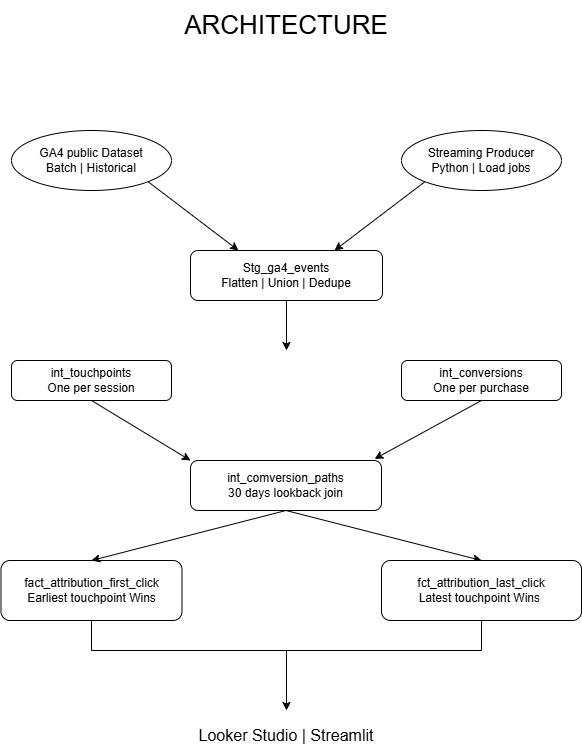

The diagram above was exported from draw.io. Its source (the exported page's mxGraphModel, read from the mxfile embedded in the PNG):
<mxGraphModel dx="1022" dy="564" grid="1" gridSize="10" guides="1" tooltips="1" connect="1" arrows="1" fold="1" page="1" pageScale="1" pageWidth="850" pageHeight="1100" background="#FFFFFF" math="0" shadow="0">
  <root>
    <mxCell id="0" />
    <mxCell id="1" parent="0" />
    <mxCell id="bzDZl1adxHT5XCKcxf1e-1" parent="1" style="text;html=1;whiteSpace=wrap;strokeColor=none;fillColor=none;align=center;verticalAlign=middle;rounded=0;fontSize=26;" value="ARCHITECTURE" vertex="1">
      <mxGeometry height="50" width="300" x="275" y="50" as="geometry" />
    </mxCell>
    <mxCell id="bzDZl1adxHT5XCKcxf1e-10" edge="1" parent="1" source="bzDZl1adxHT5XCKcxf1e-2" style="rounded=0;orthogonalLoop=1;jettySize=auto;html=1;exitX=1;exitY=1;exitDx=0;exitDy=0;entryX=0.25;entryY=0;entryDx=0;entryDy=0;" target="bzDZl1adxHT5XCKcxf1e-4">
      <mxGeometry relative="1" as="geometry" />
    </mxCell>
    <mxCell id="bzDZl1adxHT5XCKcxf1e-2" parent="1" style="ellipse;whiteSpace=wrap;html=1;" value="GA4 public Dataset&lt;div&gt;Batch | Historical&lt;/div&gt;" vertex="1">
      <mxGeometry height="60" width="160" x="150" y="180" as="geometry" />
    </mxCell>
    <mxCell id="bzDZl1adxHT5XCKcxf1e-11" edge="1" parent="1" source="bzDZl1adxHT5XCKcxf1e-3" style="rounded=0;orthogonalLoop=1;jettySize=auto;html=1;exitX=0;exitY=1;exitDx=0;exitDy=0;entryX=0.75;entryY=0;entryDx=0;entryDy=0;" target="bzDZl1adxHT5XCKcxf1e-4">
      <mxGeometry relative="1" as="geometry" />
    </mxCell>
    <mxCell id="bzDZl1adxHT5XCKcxf1e-3" parent="1" style="ellipse;whiteSpace=wrap;html=1;" value="Streaming Producer&lt;div&gt;Python | Load jobs&lt;/div&gt;" vertex="1">
      <mxGeometry height="60" width="160" x="540" y="180" as="geometry" />
    </mxCell>
    <mxCell id="bzDZl1adxHT5XCKcxf1e-12" edge="1" parent="1" source="bzDZl1adxHT5XCKcxf1e-4" style="edgeStyle=orthogonalEdgeStyle;rounded=0;orthogonalLoop=1;jettySize=auto;html=1;exitX=0.5;exitY=1;exitDx=0;exitDy=0;">
      <mxGeometry relative="1" as="geometry">
        <mxPoint x="425" y="400" as="targetPoint" />
      </mxGeometry>
    </mxCell>
    <mxCell id="bzDZl1adxHT5XCKcxf1e-4" parent="1" style="rounded=1;whiteSpace=wrap;html=1;" value="Stg_ga4_events&lt;br&gt;Flatten | Union | Dedupe" vertex="1">
      <mxGeometry height="50" width="192" x="329" y="300" as="geometry" />
    </mxCell>
    <mxCell id="bzDZl1adxHT5XCKcxf1e-13" edge="1" parent="1" source="bzDZl1adxHT5XCKcxf1e-5" style="rounded=0;orthogonalLoop=1;jettySize=auto;html=1;exitX=0.5;exitY=1;exitDx=0;exitDy=0;entryX=0;entryY=0;entryDx=0;entryDy=0;" target="bzDZl1adxHT5XCKcxf1e-7">
      <mxGeometry relative="1" as="geometry" />
    </mxCell>
    <mxCell id="bzDZl1adxHT5XCKcxf1e-5" parent="1" style="rounded=1;whiteSpace=wrap;html=1;" value="int_touchpoints&lt;div&gt;One per session&lt;/div&gt;" vertex="1">
      <mxGeometry height="40" width="160" x="150" y="410" as="geometry" />
    </mxCell>
    <mxCell id="bzDZl1adxHT5XCKcxf1e-6" parent="1" style="rounded=1;whiteSpace=wrap;html=1;" value="int_conversions&lt;div&gt;One per purchase&lt;/div&gt;" vertex="1">
      <mxGeometry height="40" width="160" x="540" y="410" as="geometry" />
    </mxCell>
    <mxCell id="bzDZl1adxHT5XCKcxf1e-16" edge="1" parent="1" source="bzDZl1adxHT5XCKcxf1e-7" style="rounded=0;orthogonalLoop=1;jettySize=auto;html=1;exitX=0.5;exitY=1;exitDx=0;exitDy=0;entryX=0.5;entryY=0;entryDx=0;entryDy=0;" target="bzDZl1adxHT5XCKcxf1e-9">
      <mxGeometry relative="1" as="geometry" />
    </mxCell>
    <mxCell id="bzDZl1adxHT5XCKcxf1e-7" parent="1" style="rounded=1;whiteSpace=wrap;html=1;" value="int_comversion_paths&lt;div&gt;30 days lookback join&lt;/div&gt;" vertex="1">
      <mxGeometry height="50" width="191" x="329" y="510" as="geometry" />
    </mxCell>
    <mxCell id="bzDZl1adxHT5XCKcxf1e-19" edge="1" parent="1" source="bzDZl1adxHT5XCKcxf1e-8" style="edgeStyle=orthogonalEdgeStyle;rounded=0;orthogonalLoop=1;jettySize=auto;html=1;exitX=0.5;exitY=1;exitDx=0;exitDy=0;entryX=0.5;entryY=1;entryDx=0;entryDy=0;endArrow=none;endFill=0;" target="bzDZl1adxHT5XCKcxf1e-9">
      <mxGeometry relative="1" as="geometry">
        <Array as="points">
          <mxPoint x="230" y="700" />
          <mxPoint x="620" y="700" />
        </Array>
      </mxGeometry>
    </mxCell>
    <mxCell id="bzDZl1adxHT5XCKcxf1e-8" parent="1" style="rounded=1;whiteSpace=wrap;html=1;" value="fact_attribution_first_click&lt;br&gt;Earliest touchpoint Wins" vertex="1">
      <mxGeometry height="60" width="181" x="139.5" y="610" as="geometry" />
    </mxCell>
    <mxCell id="bzDZl1adxHT5XCKcxf1e-9" parent="1" style="rounded=1;whiteSpace=wrap;html=1;" value="fct_attribution_last_click&lt;div&gt;Latest touchpoint Wins&amp;nbsp;&lt;/div&gt;" vertex="1">
      <mxGeometry height="60" width="200" x="520" y="610" as="geometry" />
    </mxCell>
    <mxCell id="bzDZl1adxHT5XCKcxf1e-14" edge="1" parent="1" source="bzDZl1adxHT5XCKcxf1e-6" style="rounded=0;orthogonalLoop=1;jettySize=auto;html=1;exitX=0.5;exitY=1;exitDx=0;exitDy=0;entryX=0.964;entryY=-0.032;entryDx=0;entryDy=0;entryPerimeter=0;" target="bzDZl1adxHT5XCKcxf1e-7">
      <mxGeometry relative="1" as="geometry" />
    </mxCell>
    <mxCell id="bzDZl1adxHT5XCKcxf1e-15" edge="1" parent="1" source="bzDZl1adxHT5XCKcxf1e-7" style="rounded=0;orthogonalLoop=1;jettySize=auto;html=1;exitX=0.5;exitY=1;exitDx=0;exitDy=0;entryX=0.5;entryY=0;entryDx=0;entryDy=0;" target="bzDZl1adxHT5XCKcxf1e-8">
      <mxGeometry relative="1" as="geometry" />
    </mxCell>
    <mxCell id="bzDZl1adxHT5XCKcxf1e-20" edge="1" parent="1" style="endArrow=classic;html=1;rounded=0;" value="">
      <mxGeometry height="50" relative="1" width="50" as="geometry">
        <mxPoint x="425" y="700" as="sourcePoint" />
        <mxPoint x="425" y="760" as="targetPoint" />
      </mxGeometry>
    </mxCell>
    <mxCell id="bzDZl1adxHT5XCKcxf1e-21" parent="1" style="text;html=1;whiteSpace=wrap;strokeColor=none;fillColor=none;align=center;verticalAlign=middle;rounded=0;fontSize=16;" value="Looker Studio | Streamlit" vertex="1">
      <mxGeometry height="30" width="210" x="319.5" y="770" as="geometry" />
    </mxCell>
  </root>
</mxGraphModel>